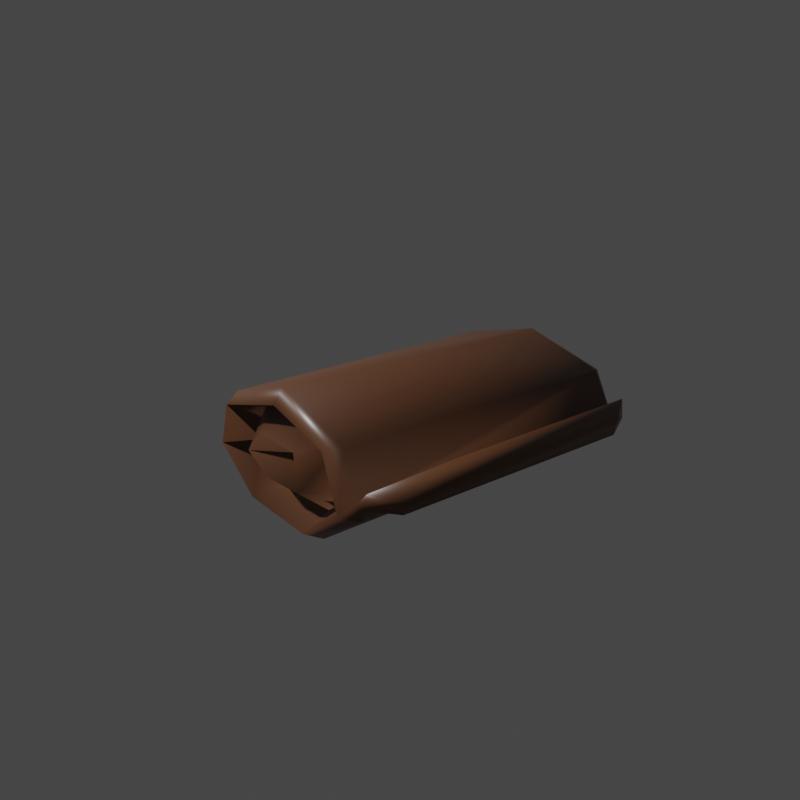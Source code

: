 # Source: packed_sleeping_bag.blend  (saved by Blender 3.4.6; exported with 4.5.12 LTS)
import bpy
from mathutils import Matrix  # noqa: F401  (used for matrix-valued properties, if any)

bpy.ops.wm.read_factory_settings(use_empty=True)
scene = bpy.context.scene
scene.name = 'Scene'

# ---- collections
col_empties = bpy.data.collections.new('Empties'); scene.collection.children.link(col_empties)
col_model = bpy.data.collections.new('Model'); scene.collection.children.link(col_model)

# ---- materials (node trees are filled in below, after node groups)
mat_alpacawool = bpy.data.materials.new('alpacaWool')
mat_alpacawool.use_transparent_shadow = False
mat_alpacawool.diffuse_color = (0.1149, 0.04637, 0.02088, 1.0)

# ---- material node trees
mat_alpacawool.use_nodes = True; mat_alpacawool.node_tree.nodes.clear()
_N = mat_alpacawool.node_tree.nodes; _L = mat_alpacawool.node_tree.links
n0 = _N.new('ShaderNodeBsdfPrincipled'); n0.name = 'Principled BSDF'; n0.location = (10, 300)
n0.distribution = 'GGX'
n0.subsurface_method = 'RANDOM_WALK_SKIN'
n0.inputs[0].default_value = (0.1149, 0.04637, 0.02088, 1.0)
n0.inputs[2].default_value = 0.4
n0.inputs[27].default_value = (0.0, 0.0, 0.0, 1.0)
n0.inputs[28].default_value = 1.0
n1 = _N.new('ShaderNodeOutputMaterial'); n1.name = 'Material Output'; n1.location = (320, 270)
_L.new(n0.outputs[0], n1.inputs[0])
n1.is_active_output = True

# ---- world
world_world = bpy.data.worlds.new('World'); scene.world = world_world
world_world.use_nodes = True; world_world.node_tree.nodes.clear()
_N = world_world.node_tree.nodes; _L = world_world.node_tree.links
n0 = _N.new('ShaderNodeOutputWorld'); n0.name = 'World Output'; n0.location = (300, 300)
n1 = _N.new('ShaderNodeBackground'); n1.name = 'Background'; n1.location = (10, 300)
n1.inputs[0].default_value = (0.05088, 0.05088, 0.05088, 1.0)
_L.new(n1.outputs[0], n0.inputs[0])
n0.is_active_output = True
world_world.color = (0.05088, 0.05088, 0.05088)
world_world.use_sun_shadow = False
world_world.sun_shadow_jitter_overblur = 0.0

# ---- cameras
cam_camera_001 = bpy.data.cameras.new('Camera.001')
cam_camera_001.sensor_fit = 'VERTICAL'
cam_camera_001.clip_end = 100.0
cam_camera_001.lens = 20.86
cam_camera_001.lens_unit = 'FOV'

# ---- meshes
me_cube_001 = bpy.data.meshes.new('Cube.001')
me_cube_001.from_pydata([(-0.2045, 0.1111, -0.01778), (-0.2039, 0.07743, 0.05851), (-0.2563, -0.006157, 0.08275), (0.2531, 0.006518, 0.08148), (-0.2634, 0.1189, 0.05094), (0.2528, 0.1113, 0.0548), (-0.2625, 0.1438, -0.01967), (0.2558, 0.1435, -0.01761), (-0.2586, 0.06118, -0.06771), (0.2564, 0.065, -0.07347), (-0.2581, -0.07471, -0.07189), (0.2569, -0.06437, -0.07369), (-0.2598, -0.1436, -0.01589), (0.2573, -0.1448, -0.01762), (-0.2608, -0.1113, 0.0519), (0.2569, -0.1207, 0.04736), (-0.205, 0.04137, -0.06387), (-0.2027, -0.06412, -0.05906), (-0.2085, -0.113, -0.01619), (-0.2083, -0.07077, 0.05471), (-0.2032, 0.03308, 0.05537), (-0.2644, 0.0467, -0.01183), (-0.2604, 0.01044, -0.03089), (-0.258, -0.03878, -0.03261), (-0.2549, -0.06262, -0.006294), (-0.2601, -0.01416, 0.01548), (0.2101, 0.09504, 0.04945), (0.2058, 0.1107, -0.02027), (0.2092, 0.05393, -0.06088), (0.2127, -0.04832, -0.06299), (0.2099, -0.114, -0.01542), (0.2072, -0.09442, 0.04609), (0.2126, 0.001982, 0.06376), (0.2602, 0.05975, 0.03731), (0.256, 0.05788, -0.01995), (0.2573, -0.01678, -0.02515), (0.2569, -0.06478, -0.002536), (0.2527, -0.03113, 0.03022), (0.2132, 0.0112, 0.006495), (-0.2597, -4.551e-05, 0.08366), (-0.2556, 0.006611, 0.08703), (-0.2416, -3.749e-05, 0.09888), (-0.2394, 0.1332, 0.05753), (-0.237, 0.177, -0.01981), (-0.2372, 0.07186, -0.08427), (-0.2393, -0.07715, -0.08437), (-0.2452, -0.1682, -0.02081), (-0.2443, -0.14, 0.0653), (0.2351, 0.0002183, 0.1003), (0.2398, 0.137, 0.0639), (0.2376, 0.1657, -0.01931), (0.2342, 0.07883, -0.08276), (0.2379, -0.08144, -0.09049), (0.2394, -0.1723, -0.02125), (0.2352, -0.1273, 0.06167), (0.2382, 0.1585, 0.001353), (0.102, 0.1564, 0.002543), (-0.2378, 0.1625, 0.005797), (0.2413, 0.1817, 0.02431), (0.2408, 0.1808, 0.002473), (-0.2338, 0.1912, -0.002122), (-0.2346, 0.187, 0.02701), (0.1051, 0.1801, 0.02619), (0.2088, 0.2105, 0.01354), (0.2084, 0.205, -0.003578), (-0.182, 0.2122, -0.0095), (-0.1827, 0.2152, 0.01452), (0.09679, 0.2096, 0.01537)], [], [(25, 24, 18), (25, 18, 19), (48, 3, 5), (48, 5, 49), (21, 22, 23), (23, 24, 25), (23, 25, 21), (49, 5, 7), (49, 7, 50, 55), (16, 22, 21), (16, 21, 0), (50, 7, 9), (50, 9, 51), (6, 0, 1), (6, 1, 4), (51, 9, 11), (51, 11, 52), (26, 3, 32), (12, 18, 17), (12, 17, 10), (52, 11, 13), (52, 13, 53), (5, 26, 27), (5, 27, 7), (53, 13, 15), (53, 15, 54), (7, 27, 28), (7, 28, 9), (54, 15, 3), (54, 3, 48), (2, 19, 14), (31, 32, 3), (31, 3, 15), (15, 13, 30), (15, 30, 31), (37, 32, 31), (32, 37, 33), (34, 27, 26), (34, 26, 33), (35, 28, 34), (28, 35, 29), (36, 30, 29), (36, 29, 35), (36, 37, 31), (36, 31, 30), (33, 37, 38), (33, 38, 34), (34, 38, 35), (36, 38, 37), (14, 47, 41), (14, 41, 2), (26, 5, 3), (9, 28, 29), (9, 29, 11), (11, 29, 30), (11, 30, 13), (34, 28, 27), (38, 36, 35), (33, 26, 32), (14, 19, 18), (14, 18, 12), (20, 1, 0), (20, 0, 21), (4, 1, 40), (1, 39, 40), (22, 16, 17), (22, 17, 23), (8, 16, 0), (8, 0, 6), (23, 17, 18), (23, 18, 24), (10, 17, 16), (10, 16, 8), (19, 20, 25), (19, 2, 39), (19, 39, 20), (20, 39, 1), (40, 39, 2), (25, 20, 21), (12, 46, 47), (12, 47, 14), (10, 45, 46), (10, 46, 12), (8, 44, 45), (8, 45, 10), (6, 43, 44), (6, 44, 8), (4, 42, 57, 43), (4, 43, 6), (40, 2, 41), (41, 42, 4), (41, 4, 40), (47, 54, 48), (47, 48, 41), (46, 53, 54), (46, 54, 47), (45, 52, 53), (45, 53, 46), (44, 51, 52), (44, 52, 45), (43, 50, 51), (43, 51, 44), (42, 49, 55, 56), (42, 56, 57), (41, 48, 49), (41, 49, 42), (57, 56, 62, 61), (61, 62, 67, 66), (50, 43, 60, 59), (43, 57, 61, 60), (55, 50, 59, 58), (56, 55, 58, 62), (66, 67, 63, 64, 65), (60, 61, 66, 65), (58, 59, 64, 63), (62, 58, 63, 67), (59, 60, 65, 64)])
me_cube_001.polygons.foreach_set('use_smooth', [True] * 117)
_uv = me_cube_001.uv_layers.new(name='UVMap')
_uv.uv.foreach_set('vector', [0.6356, 0.8149, 0.6362, 0.8121, 0.6415, 0.8108, 0.6356, 0.8149, 0.6415, 0.8108, 0.6415, 0.82, 0.665, 0.8259, 0.6655, 0.8234, 0.673, 0.82, 0.665, 0.8259, 0.673, 0.82, 0.6748, 0.8212, 0.6684, 0.8114, 0.6658, 0.8089, 0.6623, 0.8087, 0.6623, 0.8087, 0.6605, 0.8121, 0.664, 0.8149, 0.6623, 0.8087, 0.664, 0.8149, 0.6684, 0.8114, 0.6748, 0.8212, 0.673, 0.82, 0.6753, 0.8107, 0.6748, 0.8212, 0.6753, 0.8107, 0.6769, 0.8104, 0.6764, 0.8131, 0.6419, 0.8047, 0.6356, 0.8089, 0.6351, 0.8114, 0.6419, 0.8047, 0.6351, 0.8114, 0.6419, 0.8106, 0.6923, 0.8104, 0.6944, 0.8107, 0.6944, 0.8035, 0.6923, 0.8104, 0.6944, 0.8035, 0.6919, 0.8023, 0.6353, 0.8104, 0.6419, 0.8106, 0.642, 0.8205, 0.6353, 0.8104, 0.642, 0.8205, 0.6352, 0.8195, 0.6919, 0.8187, 0.6944, 0.8177, 0.6945, 0.8085, 0.6919, 0.8187, 0.6945, 0.8085, 0.6923, 0.8072, 0.6892, 0.8199, 0.6941, 0.8135, 0.6894, 0.8132, 0.6356, 0.8109, 0.6415, 0.8108, 0.6421, 0.8053, 0.6356, 0.8109, 0.6421, 0.8053, 0.6358, 0.8037, 0.6592, 0.8013, 0.6604, 0.8034, 0.6547, 0.8107, 0.6592, 0.8013, 0.6547, 0.8107, 0.6527, 0.8102, 0.694, 0.82, 0.6892, 0.8193, 0.6887, 0.8103, 0.694, 0.82, 0.6887, 0.8103, 0.6944, 0.8107, 0.6925, 0.8102, 0.6945, 0.8107, 0.6945, 0.819, 0.6925, 0.8102, 0.6945, 0.819, 0.692, 0.8209, 0.6944, 0.8107, 0.6887, 0.8103, 0.6891, 0.8051, 0.6944, 0.8107, 0.6891, 0.8051, 0.6944, 0.8035, 0.6559, 0.8209, 0.6564, 0.819, 0.6655, 0.8234, 0.6559, 0.8209, 0.6655, 0.8234, 0.665, 0.8259, 0.636, 0.8126, 0.6415, 0.808, 0.6355, 0.8051, 0.6888, 0.8063, 0.6894, 0.8132, 0.6941, 0.8135, 0.6888, 0.8063, 0.6941, 0.8135, 0.6945, 0.8044, 0.6945, 0.819, 0.6945, 0.8107, 0.6891, 0.8109, 0.6945, 0.819, 0.6891, 0.8109, 0.6888, 0.8189, 0.694, 0.8108, 0.6894, 0.8132, 0.6888, 0.8063, 0.6894, 0.8132, 0.694, 0.8108, 0.6949, 0.8173, 0.6944, 0.8104, 0.6887, 0.8103, 0.6892, 0.8193, 0.6944, 0.8104, 0.6892, 0.8193, 0.6949, 0.8177, 0.6945, 0.8119, 0.6891, 0.8169, 0.6944, 0.8172, 0.6891, 0.8169, 0.6945, 0.8119, 0.6894, 0.8096, 0.6604, 0.8126, 0.6569, 0.8109, 0.6616, 0.8048, 0.6604, 0.8126, 0.6616, 0.8048, 0.6638, 0.8097, 0.6945, 0.8126, 0.694, 0.8168, 0.6888, 0.8189, 0.6945, 0.8126, 0.6888, 0.8189, 0.6891, 0.8109, 0.6949, 0.8173, 0.694, 0.8108, 0.6895, 0.8139, 0.6949, 0.8177, 0.6895, 0.8138, 0.6944, 0.8104, 0.6944, 0.8172, 0.6895, 0.8139, 0.6945, 0.8119, 0.6945, 0.8126, 0.6895, 0.8138, 0.694, 0.8168, 0.6571, 0.8196, 0.655, 0.8213, 0.665, 0.8257, 0.6571, 0.8196, 0.665, 0.8257, 0.6646, 0.8236, 0.6892, 0.8199, 0.694, 0.821, 0.6941, 0.8135, 0.6944, 0.8177, 0.6891, 0.8169, 0.6894, 0.8096, 0.6944, 0.8177, 0.6894, 0.8096, 0.6945, 0.8085, 0.6945, 0.8034, 0.6894, 0.8048, 0.6891, 0.8109, 0.6945, 0.8034, 0.6891, 0.8109, 0.6945, 0.8107, 0.6944, 0.8104, 0.6891, 0.8051, 0.6887, 0.8103, 0.6658, 0.8138, 0.6604, 0.8126, 0.6638, 0.8097, 0.6949, 0.8173, 0.6892, 0.8199, 0.6894, 0.8132, 0.6355, 0.8196, 0.6415, 0.82, 0.6415, 0.8108, 0.6355, 0.8196, 0.6415, 0.8108, 0.6356, 0.8109, 0.6674, 0.8201, 0.6706, 0.8205, 0.673, 0.8106, 0.6674, 0.8201, 0.673, 0.8106, 0.6684, 0.8114, 0.6352, 0.8216, 0.642, 0.8186, 0.6361, 0.8135, 0.642, 0.8186, 0.6356, 0.8131, 0.6361, 0.8135, 0.6356, 0.8138, 0.6419, 0.816, 0.6421, 0.8085, 0.6356, 0.8138, 0.6421, 0.8085, 0.6358, 0.8103, 0.6358, 0.8042, 0.6419, 0.8047, 0.6419, 0.8106, 0.6358, 0.8042, 0.6419, 0.8106, 0.6353, 0.8104, 0.6358, 0.8087, 0.6421, 0.8053, 0.6415, 0.8108, 0.6358, 0.8087, 0.6415, 0.8108, 0.6362, 0.8121, 0.6358, 0.8077, 0.6421, 0.8085, 0.6419, 0.816, 0.6358, 0.8077, 0.6419, 0.816, 0.6358, 0.8174, 0.6415, 0.808, 0.6421, 0.8154, 0.6356, 0.812, 0.6415, 0.808, 0.636, 0.8126, 0.6356, 0.8131, 0.6415, 0.808, 0.6356, 0.8131, 0.6421, 0.8154, 0.6421, 0.8154, 0.6356, 0.8131, 0.642, 0.8186, 0.6361, 0.8135, 0.6356, 0.8131, 0.636, 0.8126, 0.664, 0.8149, 0.6674, 0.8201, 0.6684, 0.8114, 0.6548, 0.8109, 0.653, 0.8102, 0.655, 0.8213, 0.6548, 0.8109, 0.655, 0.8213, 0.6571, 0.8196, 0.6358, 0.8037, 0.638, 0.8021, 0.6373, 0.8102, 0.6358, 0.8037, 0.6373, 0.8102, 0.6356, 0.8109, 0.6358, 0.8174, 0.6382, 0.8182, 0.638, 0.8075, 0.6358, 0.8174, 0.638, 0.8075, 0.6358, 0.8077, 0.6353, 0.8104, 0.6382, 0.8104, 0.6382, 0.8021, 0.6353, 0.8104, 0.6382, 0.8021, 0.6358, 0.8042, 0.6352, 0.8195, 0.638, 0.8203, 0.6381, 0.8137, 0.6382, 0.8104, 0.6352, 0.8195, 0.6382, 0.8104, 0.6353, 0.8104, 0.6361, 0.8135, 0.636, 0.8126, 0.6377, 0.8131, 0.6377, 0.8131, 0.638, 0.8226, 0.6352, 0.8216, 0.6377, 0.8131, 0.6352, 0.8216, 0.6361, 0.8135, 0.6374, 0.803, 0.692, 0.8039, 0.692, 0.8131, 0.6374, 0.803, 0.692, 0.8131, 0.6377, 0.8131, 0.6373, 0.8102, 0.6925, 0.8102, 0.692, 0.8209, 0.6373, 0.8102, 0.692, 0.8209, 0.6374, 0.8213, 0.638, 0.8021, 0.6923, 0.8013, 0.6925, 0.8102, 0.638, 0.8021, 0.6925, 0.8102, 0.6373, 0.8102, 0.6382, 0.8182, 0.6919, 0.8187, 0.6923, 0.8072, 0.6382, 0.8182, 0.6923, 0.8072, 0.638, 0.8075, 0.6382, 0.8104, 0.6923, 0.8104, 0.6919, 0.8023, 0.6382, 0.8104, 0.6919, 0.8023, 0.6382, 0.8021, 0.638, 0.8203, 0.6925, 0.8212, 0.6923, 0.8131, 0.6768, 0.8133, 0.638, 0.8203, 0.6768, 0.8133, 0.6381, 0.8137, 0.6377, 0.8131, 0.692, 0.8131, 0.6925, 0.8229, 0.6377, 0.8131, 0.6925, 0.8229, 0.638, 0.8226, 0.6381, 0.8137, 0.6768, 0.8133, 0.6768, 0.8133, 0.6381, 0.8137, 0.6381, 0.8137, 0.6768, 0.8133, 0.6768, 0.8133, 0.6381, 0.8137, 0.6923, 0.8104, 0.6382, 0.8104, 0.6382, 0.8104, 0.6923, 0.8104, 0.6382, 0.8104, 0.6381, 0.8137, 0.6381, 0.8137, 0.6382, 0.8104, 0.6764, 0.8131, 0.6769, 0.8104, 0.6769, 0.8104, 0.6764, 0.8131, 0.6768, 0.8133, 0.6923, 0.8131, 0.6923, 0.8131, 0.6768, 0.8133, 0.6381, 0.8137, 0.6768, 0.8133, 0.6923, 0.8131, 0.6923, 0.8104, 0.6382, 0.8104, 0.6382, 0.8104, 0.6381, 0.8137, 0.6381, 0.8137, 0.6382, 0.8104, 0.6764, 0.8131, 0.6769, 0.8104, 0.6769, 0.8104, 0.6764, 0.8131, 0.6768, 0.8133, 0.6923, 0.8131, 0.6923, 0.8131, 0.6768, 0.8133, 0.6923, 0.8104, 0.6382, 0.8104, 0.6382, 0.8104, 0.6923, 0.8104])
me_cube_001.materials.append(mat_alpacawool)
me_cube_001.update()
me_cube_001.normals_split_custom_set([tuple(v) for v in zip(*[iter([-0.8906, -0.07478, 0.4486, -0.8602, -0.5064, 0.05963, -0.889, 0.4354, 0.142, -0.8906, -0.07478, 0.4486, -0.889, 0.4354, 0.142, -0.9032, 0.1604, -0.3981, 0.3514, -0.0141, 0.9361, 0.9965, 0.01139, -0.08279, 0.9911, -0.1057, 0.08039, 0.3514, -0.0141, 0.9361, 0.9911, -0.1057, 0.08039, 0.407, 0.6325, 0.659, -0.9205, 0.3906, -0.004194, -0.8421, 0.06937, -0.5349, -0.8205, -0.2221, -0.5268, -0.8205, -0.2221, -0.5268, -0.8602, -0.5064, 0.05963, -0.8906, -0.07478, 0.4486, -0.8205, -0.2221, -0.5268, -0.8906, -0.07478, 0.4486, -0.9205, 0.3906, -0.004194, 0.407, 0.6325, 0.659, 0.9911, -0.1057, 0.08039, 0.9868, 0.07234, -0.1452, 0.407, 0.6325, 0.659, 0.9868, 0.07234, -0.1452, 0.4982, 0.6475, -0.5767, 0.8253, 0.4345, 0.3607, -0.9202, 0.002053, 0.3913, -0.8421, 0.06937, -0.5349, -0.9205, 0.3906, -0.004194, -0.9202, 0.002053, 0.3913, -0.9205, 0.3906, -0.004194, -0.8463, -0.4739, 0.2435, 0.4982, 0.6475, -0.5767, 0.9868, 0.07234, -0.1452, 0.9977, -0.04874, -0.04779, 0.4982, 0.6475, -0.5767, 0.9977, -0.04874, -0.04779, 0.2893, 0.3238, -0.9008, -0.9791, 0.1124, -0.1697, -0.8463, -0.4739, 0.2435, -0.8304, -0.1172, -0.5447, -0.9791, 0.1124, -0.1697, -0.8304, -0.1172, -0.5447, -0.9756, -0.05814, 0.2119, 0.2893, 0.3238, -0.9008, 0.9977, -0.04874, -0.04779, 0.9924, 0.1212, -0.02241, 0.2893, 0.3238, -0.9008, 0.9924, 0.1212, -0.02241, 0.3384, -0.3025, -0.891, 0.8916, -0.1707, -0.4194, 0.9965, 0.01139, -0.08279, 0.9819, 0.02483, -0.1875, -0.9904, -0.04129, -0.1317, -0.889, 0.4354, 0.142, -0.9354, 0.008702, 0.3536, -0.9904, -0.04129, -0.1317, -0.9354, 0.008702, 0.3536, -0.9974, 0.07135, -0.003351, 0.3384, -0.3025, -0.891, 0.9924, 0.1212, -0.02241, 0.9919, -0.1205, -0.03901, 0.3384, -0.3025, -0.891, 0.9919, -0.1205, -0.03901, 0.3814, -0.9005, -0.2091, 0.9911, -0.1057, 0.08039, 0.8916, -0.1707, -0.4194, 0.9283, -0.3226, 0.1851, 0.9911, -0.1057, 0.08039, 0.9283, -0.3226, 0.1851, 0.9868, 0.07234, -0.1452, 0.3814, -0.9005, -0.2091, 0.9919, -0.1205, -0.03901, 0.994, -0.01899, 0.1082, 0.3814, -0.9005, -0.2091, 0.994, -0.01899, 0.1082, 0.3414, -0.5869, 0.7342, 0.9868, 0.07234, -0.1452, 0.9283, -0.3226, 0.1851, 0.9422, -0.06562, 0.3285, 0.9868, 0.07234, -0.1452, 0.9422, -0.06562, 0.3285, 0.9977, -0.04874, -0.04779, 0.3414, -0.5869, 0.7342, 0.994, -0.01899, 0.1082, 0.9965, 0.01139, -0.08279, 0.3414, -0.5869, 0.7342, 0.9965, 0.01139, -0.08279, 0.3514, -0.0141, 0.9361, -0.9767, 0.1083, -0.1854, -0.9032, 0.1604, -0.3981, -0.9901, 0.1333, 0.04473, 0.9046, 0.1753, -0.3885, 0.9819, 0.02483, -0.1875, 0.9965, 0.01139, -0.08279, 0.9046, 0.1753, -0.3885, 0.9965, 0.01139, -0.08279, 0.994, -0.01899, 0.1082, 0.994, -0.01899, 0.1082, 0.9919, -0.1205, -0.03901, 0.8894, 0.3972, 0.2261, 0.994, -0.01899, 0.1082, 0.8894, 0.3972, 0.2261, 0.9046, 0.1753, -0.3885, 0.9692, -0.06074, 0.2386, 0.9819, 0.02483, -0.1875, 0.9046, 0.1753, -0.3885, 0.9819, 0.02483, -0.1875, 0.9692, -0.06074, 0.2386, 0.9149, 0.2065, 0.3468, 0.9381, 0.2272, -0.2612, 0.9283, -0.3226, 0.1851, 0.8916, -0.1707, -0.4194, 0.9381, 0.2272, -0.2612, 0.8916, -0.1707, -0.4194, 0.9149, 0.2065, 0.3468, 0.9939, -0.00788, -0.11, 0.9422, -0.06562, 0.3285, 0.9381, 0.2272, -0.2612, 0.9422, -0.06562, 0.3285, 0.9939, -0.00788, -0.11, 0.9261, 0.05433, 0.3734, 0.9395, -0.3384, -0.05277, 0.8894, 0.3972, 0.2261, 0.9261, 0.05433, 0.3734, 0.9395, -0.3384, -0.05277, 0.9261, 0.05433, 0.3734, 0.9939, -0.00788, -0.11, 0.9395, -0.3384, -0.05277, 0.9692, -0.06074, 0.2386, 0.9046, 0.1753, -0.3885, 0.9395, -0.3384, -0.05277, 0.9046, 0.1753, -0.3885, 0.8894, 0.3972, 0.2261, 0.9149, 0.2065, 0.3468, 0.9692, -0.06074, 0.2386, 0.9989, -0.04462, -0.01476, 0.9149, 0.2065, 0.3468, 0.9989, -0.04462, -0.01476, 0.9381, 0.2272, -0.2612, 0.9381, 0.2272, -0.2612, 0.9989, -0.04462, -0.01476, 0.9939, -0.00788, -0.11, 0.9395, -0.3384, -0.05277, 0.9989, -0.04462, -0.01476, 0.9692, -0.06074, 0.2386, -0.9901, 0.1333, 0.04473, -0.4162, -0.6255, 0.66, -0.3113, 0.043, 0.9493, -0.9901, 0.1333, 0.04473, -0.3113, 0.043, 0.9493, -0.9767, 0.1083, -0.1854, 0.8916, -0.1707, -0.4194, 0.9911, -0.1057, 0.08039, 0.9965, 0.01139, -0.08279, 0.9977, -0.04874, -0.04779, 0.9422, -0.06562, 0.3285, 0.9261, 0.05433, 0.3734, 0.9977, -0.04874, -0.04779, 0.9261, 0.05433, 0.3734, 0.9924, 0.1212, -0.02241, 0.9924, 0.1212, -0.02241, 0.9261, 0.05433, 0.3734, 0.8894, 0.3972, 0.2261, 0.9924, 0.1212, -0.02241, 0.8894, 0.3972, 0.2261, 0.9919, -0.1205, -0.03901, 0.9381, 0.2272, -0.2612, 0.9422, -0.06562, 0.3285, 0.9283, -0.3226, 0.1851, 0.9989, -0.04462, -0.01476, 0.9395, -0.3384, -0.05277, 0.9939, -0.00788, -0.11, 0.9149, 0.2065, 0.3468, 0.8916, -0.1707, -0.4194, 0.9819, 0.02483, -0.1875, -0.9901, 0.1333, 0.04473, -0.9032, 0.1604, -0.3981, -0.889, 0.4354, 0.142, -0.9901, 0.1333, 0.04473, -0.889, 0.4354, 0.142, -0.9904, -0.04129, -0.1317, -0.9243, 0.3367, -0.1797, -0.8304, -0.1172, -0.5447, -0.8463, -0.4739, 0.2435, -0.9243, 0.3367, -0.1797, -0.8463, -0.4739, 0.2435, -0.9205, 0.3906, -0.004194, -0.9756, -0.05814, 0.2119, -0.8304, -0.1172, -0.5447, -0.9597, -0.09509, 0.2645, -0.8304, -0.1172, -0.5447, -0.7205, -0.6734, -0.1653, -0.9597, -0.09509, 0.2645, -0.8421, 0.06937, -0.5349, -0.9202, 0.002053, 0.3913, -0.9354, 0.008702, 0.3536, -0.8421, 0.06937, -0.5349, -0.9354, 0.008702, 0.3536, -0.8205, -0.2221, -0.5268, -0.9955, -0.0814, 0.04758, -0.9202, 0.002053, 0.3913, -0.8463, -0.4739, 0.2435, -0.9955, -0.0814, 0.04758, -0.8463, -0.4739, 0.2435, -0.9791, 0.1124, -0.1697, -0.8205, -0.2221, -0.5268, -0.9354, 0.008702, 0.3536, -0.889, 0.4354, 0.142, -0.8205, -0.2221, -0.5268, -0.889, 0.4354, 0.142, -0.8602, -0.5064, 0.05963, -0.9974, 0.07135, -0.003351, -0.9354, 0.008702, 0.3536, -0.9202, 0.002053, 0.3913, -0.9974, 0.07135, -0.003351, -0.9202, 0.002053, 0.3913, -0.9955, -0.0814, 0.04758, -0.9032, 0.1604, -0.3981, -0.9243, 0.3367, -0.1797, -0.8906, -0.07478, 0.4486, -0.9032, 0.1604, -0.3981, -0.9767, 0.1083, -0.1854, -0.7205, -0.6734, -0.1653, -0.9032, 0.1604, -0.3981, -0.7205, -0.6734, -0.1653, -0.9243, 0.3367, -0.1797, -0.9243, 0.3367, -0.1797, -0.7205, -0.6734, -0.1653, -0.8304, -0.1172, -0.5447, -0.9597, -0.09509, 0.2645, -0.7205, -0.6734, -0.1653, -0.9767, 0.1083, -0.1854, -0.8906, -0.07478, 0.4486, -0.9243, 0.3367, -0.1797, -0.9205, 0.3906, -0.004194, -0.9904, -0.04129, -0.1317, -0.4172, -0.8684, -0.2681, -0.4162, -0.6255, 0.66, -0.9904, -0.04129, -0.1317, -0.4162, -0.6255, 0.66, -0.9901, 0.1333, 0.04473, -0.9974, 0.07135, -0.003351, -0.3196, -0.2687, -0.9086, -0.4172, -0.8684, -0.2681, -0.9974, 0.07135, -0.003351, -0.4172, -0.8684, -0.2681, -0.9904, -0.04129, -0.1317, -0.9955, -0.0814, 0.04758, -0.3106, 0.2911, -0.9049, -0.3196, -0.2687, -0.9086, -0.9955, -0.0814, 0.04758, -0.3196, -0.2687, -0.9086, -0.9974, 0.07135, -0.003351, -0.9791, 0.1124, -0.1697, -0.5149, 0.6897, -0.5091, -0.3106, 0.2911, -0.9049, -0.9791, 0.1124, -0.1697, -0.3106, 0.2911, -0.9049, -0.9955, -0.0814, 0.04758, -0.9756, -0.05814, 0.2119, -0.3142, 0.62, 0.719, -0.6174, 0.5165, 0.5934, -0.5149, 0.6897, -0.5091, -0.9756, -0.05814, 0.2119, -0.5149, 0.6897, -0.5091, -0.9791, 0.1124, -0.1697, -0.9597, -0.09509, 0.2645, -0.9767, 0.1083, -0.1854, -0.3113, 0.043, 0.9493, -0.3113, 0.043, 0.9493, -0.3142, 0.62, 0.719, -0.9756, -0.05814, 0.2119, -0.3113, 0.043, 0.9493, -0.9756, -0.05814, 0.2119, -0.9597, -0.09509, 0.2645, -0.4162, -0.6255, 0.66, 0.3414, -0.5869, 0.7342, 0.3514, -0.0141, 0.9361, -0.4162, -0.6255, 0.66, 0.3514, -0.0141, 0.9361, -0.3113, 0.043, 0.9493, -0.4172, -0.8684, -0.2681, 0.3814, -0.9005, -0.2091, 0.3414, -0.5869, 0.7342, -0.4172, -0.8684, -0.2681, 0.3414, -0.5869, 0.7342, -0.4162, -0.6255, 0.66, -0.3196, -0.2687, -0.9086, 0.3384, -0.3025, -0.891, 0.3814, -0.9005, -0.2091, -0.3196, -0.2687, -0.9086, 0.3814, -0.9005, -0.2091, -0.4172, -0.8684, -0.2681, -0.3106, 0.2911, -0.9049, 0.2893, 0.3238, -0.9008, 0.3384, -0.3025, -0.891, -0.3106, 0.2911, -0.9049, 0.3384, -0.3025, -0.891, -0.3196, -0.2687, -0.9086, -0.5149, 0.6897, -0.5091, 0.4982, 0.6475, -0.5767, 0.2893, 0.3238, -0.9008, -0.5149, 0.6897, -0.5091, 0.2893, 0.3238, -0.9008, -0.3106, 0.2911, -0.9049, -0.3142, 0.62, 0.719, 0.407, 0.6325, 0.659, 0.8253, 0.4345, 0.3607, -0.003843, 0.2002, 0.9797, -0.3142, 0.62, 0.719, -0.003843, 0.2002, 0.9797, -0.6174, 0.5165, 0.5934, -0.3113, 0.043, 0.9493, 0.3514, -0.0141, 0.9361, 0.407, 0.6325, 0.659, -0.3113, 0.043, 0.9493, 0.407, 0.6325, 0.659, -0.3142, 0.62, 0.719, -0.6174, 0.5165, 0.5934, -0.003843, 0.2002, 0.9797, 0.004562, -0.2576, 0.9662, -0.6376, 0.1889, 0.7468, -0.6376, 0.1889, 0.7468, 0.004562, -0.2576, 0.9662, 0.01263, 0.8317, 0.5551, -0.1251, 0.8808, 0.4566, 0.4982, 0.6475, -0.5767, -0.5149, 0.6897, -0.5091, -0.6623, 0.6882, -0.2962, 0.7949, 0.4771, -0.3748, -0.5149, 0.6897, -0.5091, -0.6174, 0.5165, 0.5934, -0.6376, 0.1889, 0.7468, -0.6623, 0.6882, -0.2962, 0.8253, 0.4345, 0.3607, 0.4982, 0.6475, -0.5767, 0.7949, 0.4771, -0.3748, 0.6658, 0.1366, 0.7335, -0.003843, 0.2002, 0.9797, 0.8253, 0.4345, 0.3607, 0.6658, 0.1366, 0.7335, 0.004562, -0.2576, 0.9662, -0.1251, 0.8808, 0.4566, 0.01263, 0.8317, 0.5551, 0.2648, 0.8218, 0.5045, 0.331, 0.5741, -0.7489, -0.163, 0.5846, -0.7948, -0.6623, 0.6882, -0.2962, -0.6376, 0.1889, 0.7468, -0.1251, 0.8808, 0.4566, -0.163, 0.5846, -0.7948, 0.6658, 0.1366, 0.7335, 0.7949, 0.4771, -0.3748, 0.331, 0.5741, -0.7489, 0.2648, 0.8218, 0.5045, 0.004562, -0.2576, 0.9662, 0.6658, 0.1366, 0.7335, 0.2648, 0.8218, 0.5045, 0.01263, 0.8317, 0.5551, 0.7949, 0.4771, -0.3748, -0.6623, 0.6882, -0.2962, -0.163, 0.5846, -0.7948, 0.331, 0.5741, -0.7489])] * 3)])

# ---- objects
ob_icon_camera2 = bpy.data.objects.new('icon_camera2', cam_camera_001)
ob_bounding_sphere = bpy.data.objects.new('bounding_sphere', None)
ob_dynamic_box = bpy.data.objects.new('dynamic_box', None)
ob_placeattach_box = bpy.data.objects.new('placeAttach_box', None)
ob_static_box = bpy.data.objects.new('static_box', None)
ob_cube = bpy.data.objects.new('Cube', me_cube_001)

# ---- transforms, parenting, visibility, modifiers, constraints
ob_icon_camera2.location = (0.6476, 0.732, 0.3832)
ob_icon_camera2.rotation_mode = 'QUATERNION'
ob_icon_camera2.rotation_quaternion = (0.278, 0.1931, 0.5401, 0.7705)
ob_bounding_sphere.location = (0.0, 0.0, 0.0)
ob_bounding_sphere.rotation_mode = 'QUATERNION'
ob_bounding_sphere.rotation_quaternion = (1.0, 0.0, 0.0, 0.0)
ob_bounding_sphere.scale = (0.4294, 0.4294, 0.4294)
ob_bounding_sphere.empty_display_size = 0.001
ob_dynamic_box.location = (0.0, 0.0, 0.0)
ob_dynamic_box.rotation_mode = 'QUATERNION'
ob_dynamic_box.rotation_quaternion = (1.0, 0.0, 0.0, 0.0)
ob_dynamic_box.scale = (0.3438, 0.1471, 0.1578)
ob_dynamic_box.empty_display_type = 'CUBE'
ob_placeattach_box.location = (0.0, 0.0, 0.0)
ob_placeattach_box.rotation_mode = 'QUATERNION'
ob_placeattach_box.rotation_quaternion = (1.0, 0.0, 0.0, 0.0)
ob_placeattach_box.scale = (0.3438, 0.1471, 0.1578)
ob_placeattach_box.empty_display_type = 'CUBE'
ob_static_box.location = (0.0, 0.0, 0.0)
ob_static_box.rotation_mode = 'QUATERNION'
ob_static_box.rotation_quaternion = (1.0, 0.0, 0.0, 0.0)
ob_static_box.scale = (0.3438, 0.1471, 0.1578)
ob_static_box.empty_display_type = 'CUBE'
ob_cube.location = (0.0, 0.0, 0.0)
ob_cube.rotation_mode = 'QUATERNION'
ob_cube.rotation_quaternion = (1.0, 0.0, 0.0, 0.0)

# ---- collection membership
scene.collection.objects.link(ob_icon_camera2)
col_empties.objects.link(ob_bounding_sphere)
col_empties.objects.link(ob_dynamic_box)
col_empties.objects.link(ob_placeattach_box)
col_empties.objects.link(ob_static_box)
col_model.objects.link(ob_cube)

# ---- scene / render settings (as saved in the file)
scene.camera = ob_icon_camera2
scene.frame_start = 1; scene.frame_end = 250; scene.frame_set(1)
scene.render.engine = 'BLENDER_EEVEE_NEXT'
scene.render.resolution_x = 12
scene.render.resolution_y = 12
scene.cycles.sampling_pattern = 'TABULATED_SOBOL'
scene.cycles.use_light_tree = False
scene.view_settings.view_transform = 'Filmic'
bpy.context.view_layer.update()

# ---- added for rendering (the .blend has no usable light): sun
light_auto_sun = bpy.data.lights.new('AutoSun', 'SUN')
light_auto_sun.energy = 3.0
light_auto_sun.angle = 0.0523599
ob_auto_sun = bpy.data.objects.new('AutoSun', light_auto_sun)
scene.collection.objects.link(ob_auto_sun)
ob_auto_sun.rotation_euler = (0.872665, 0.174533, 0.523599)
bpy.context.view_layer.update()
